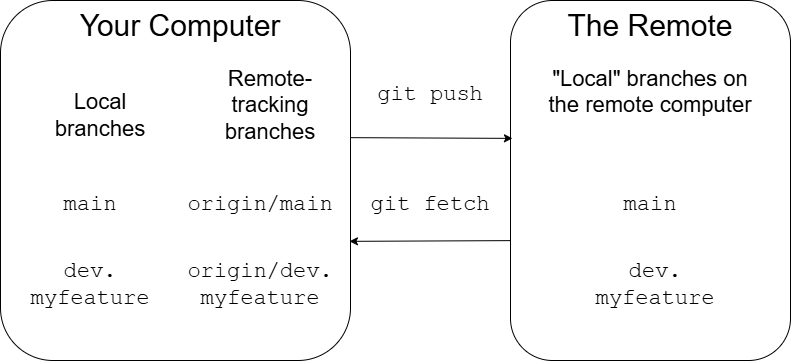

The diagram above was exported from draw.io. Its source (the exported page's mxGraphModel, read from the mxfile embedded in the PNG):
<mxGraphModel dx="944" dy="650" grid="1" gridSize="10" guides="1" tooltips="1" connect="1" arrows="1" fold="1" page="1" pageScale="1" pageWidth="827" pageHeight="1169" math="0" shadow="0">
  <root>
    <mxCell id="0" />
    <mxCell id="1" parent="0" />
    <mxCell id="hatGR4ltp3N9TcrmG117-1" value="" style="rounded=1;whiteSpace=wrap;html=1;" vertex="1" parent="1">
      <mxGeometry x="20" y="200" width="350" height="360" as="geometry" />
    </mxCell>
    <mxCell id="hatGR4ltp3N9TcrmG117-2" value="" style="rounded=1;whiteSpace=wrap;html=1;" vertex="1" parent="1">
      <mxGeometry x="530" y="200" width="280" height="360" as="geometry" />
    </mxCell>
    <mxCell id="hatGR4ltp3N9TcrmG117-3" value="&lt;span style=&quot;font-size: 30px;&quot;&gt;Your Computer&lt;/span&gt;" style="text;html=1;align=center;verticalAlign=middle;whiteSpace=wrap;rounded=0;" vertex="1" parent="1">
      <mxGeometry x="80" y="210" width="240" height="30" as="geometry" />
    </mxCell>
    <mxCell id="hatGR4ltp3N9TcrmG117-4" value="&lt;span style=&quot;font-size: 30px;&quot;&gt;The Remote&lt;/span&gt;" style="text;html=1;align=center;verticalAlign=middle;whiteSpace=wrap;rounded=0;" vertex="1" parent="1">
      <mxGeometry x="550" y="210" width="240" height="30" as="geometry" />
    </mxCell>
    <mxCell id="hatGR4ltp3N9TcrmG117-5" value="&lt;font style=&quot;font-size: 22px;&quot;&gt;Remote-tracking branches&lt;/font&gt;" style="text;html=1;align=center;verticalAlign=middle;whiteSpace=wrap;rounded=0;" vertex="1" parent="1">
      <mxGeometry x="260" y="280" width="60" height="50" as="geometry" />
    </mxCell>
    <mxCell id="hatGR4ltp3N9TcrmG117-6" value="&lt;font style=&quot;font-size: 22px;&quot;&gt;&quot;Local&quot; branches on the remote computer&lt;/font&gt;&lt;div&gt;&lt;font style=&quot;font-size: 22px;&quot;&gt;&lt;br&gt;&lt;/font&gt;&lt;/div&gt;" style="text;html=1;align=center;verticalAlign=middle;whiteSpace=wrap;rounded=0;" vertex="1" parent="1">
      <mxGeometry x="565" y="280" width="210" height="50" as="geometry" />
    </mxCell>
    <mxCell id="hatGR4ltp3N9TcrmG117-7" value="&lt;font face=&quot;Courier New&quot; style=&quot;font-size: 22px;&quot;&gt;main&lt;/font&gt;" style="text;html=1;align=center;verticalAlign=middle;whiteSpace=wrap;rounded=0;" vertex="1" parent="1">
      <mxGeometry x="80" y="380" width="60" height="50" as="geometry" />
    </mxCell>
    <mxCell id="hatGR4ltp3N9TcrmG117-9" value="&lt;font face=&quot;Courier New&quot; style=&quot;font-size: 22px;&quot;&gt;origin/dev. myfeature&lt;/font&gt;" style="text;html=1;align=center;verticalAlign=middle;whiteSpace=wrap;rounded=0;" vertex="1" parent="1">
      <mxGeometry x="210" y="460" width="140" height="50" as="geometry" />
    </mxCell>
    <mxCell id="hatGR4ltp3N9TcrmG117-11" value="&lt;font face=&quot;Courier New&quot; style=&quot;font-size: 22px;&quot;&gt;origin/main&lt;/font&gt;" style="text;html=1;align=center;verticalAlign=middle;whiteSpace=wrap;rounded=0;" vertex="1" parent="1">
      <mxGeometry x="250" y="380" width="60" height="50" as="geometry" />
    </mxCell>
    <mxCell id="hatGR4ltp3N9TcrmG117-12" value="&lt;font face=&quot;Courier New&quot; style=&quot;font-size: 22px;&quot;&gt;dev. myfeature&lt;/font&gt;" style="text;html=1;align=center;verticalAlign=middle;whiteSpace=wrap;rounded=0;" vertex="1" parent="1">
      <mxGeometry x="40" y="460" width="140" height="50" as="geometry" />
    </mxCell>
    <mxCell id="hatGR4ltp3N9TcrmG117-13" value="&lt;font face=&quot;Courier New&quot; style=&quot;font-size: 22px;&quot;&gt;main&lt;/font&gt;" style="text;html=1;align=center;verticalAlign=middle;whiteSpace=wrap;rounded=0;" vertex="1" parent="1">
      <mxGeometry x="640" y="380" width="60" height="50" as="geometry" />
    </mxCell>
    <mxCell id="hatGR4ltp3N9TcrmG117-14" value="&lt;font face=&quot;Courier New&quot; style=&quot;font-size: 22px;&quot;&gt;dev. myfeature&lt;/font&gt;" style="text;html=1;align=center;verticalAlign=middle;whiteSpace=wrap;rounded=0;" vertex="1" parent="1">
      <mxGeometry x="605" y="460" width="140" height="50" as="geometry" />
    </mxCell>
    <mxCell id="hatGR4ltp3N9TcrmG117-15" value="&lt;font style=&quot;font-size: 22px;&quot;&gt;Local branches&lt;/font&gt;" style="text;html=1;align=center;verticalAlign=middle;whiteSpace=wrap;rounded=0;" vertex="1" parent="1">
      <mxGeometry x="90" y="290" width="60" height="50" as="geometry" />
    </mxCell>
    <mxCell id="hatGR4ltp3N9TcrmG117-16" value="" style="endArrow=classic;html=1;rounded=0;exitX=1;exitY=0.381;exitDx=0;exitDy=0;exitPerimeter=0;entryX=0.007;entryY=0.383;entryDx=0;entryDy=0;entryPerimeter=0;" edge="1" parent="1" source="hatGR4ltp3N9TcrmG117-1" target="hatGR4ltp3N9TcrmG117-2">
      <mxGeometry width="50" height="50" relative="1" as="geometry">
        <mxPoint x="390" y="340" as="sourcePoint" />
        <mxPoint x="440" y="290" as="targetPoint" />
      </mxGeometry>
    </mxCell>
    <mxCell id="hatGR4ltp3N9TcrmG117-17" value="" style="endArrow=classic;html=1;rounded=0;exitX=0;exitY=0.667;exitDx=0;exitDy=0;exitPerimeter=0;entryX=0.997;entryY=0.669;entryDx=0;entryDy=0;entryPerimeter=0;" edge="1" parent="1" source="hatGR4ltp3N9TcrmG117-2" target="hatGR4ltp3N9TcrmG117-1">
      <mxGeometry width="50" height="50" relative="1" as="geometry">
        <mxPoint x="410" y="460" as="sourcePoint" />
        <mxPoint x="460" y="410" as="targetPoint" />
      </mxGeometry>
    </mxCell>
    <mxCell id="hatGR4ltp3N9TcrmG117-18" value="&lt;font face=&quot;Courier New&quot; style=&quot;font-size: 22px;&quot;&gt;git push&lt;/font&gt;" style="text;html=1;align=center;verticalAlign=middle;whiteSpace=wrap;rounded=0;" vertex="1" parent="1">
      <mxGeometry x="380" y="270" width="140" height="50" as="geometry" />
    </mxCell>
    <mxCell id="hatGR4ltp3N9TcrmG117-20" value="&lt;font face=&quot;Courier New&quot; style=&quot;font-size: 22px;&quot;&gt;git fetch&lt;/font&gt;" style="text;html=1;align=center;verticalAlign=middle;whiteSpace=wrap;rounded=0;" vertex="1" parent="1">
      <mxGeometry x="380" y="380" width="140" height="50" as="geometry" />
    </mxCell>
  </root>
</mxGraphModel>